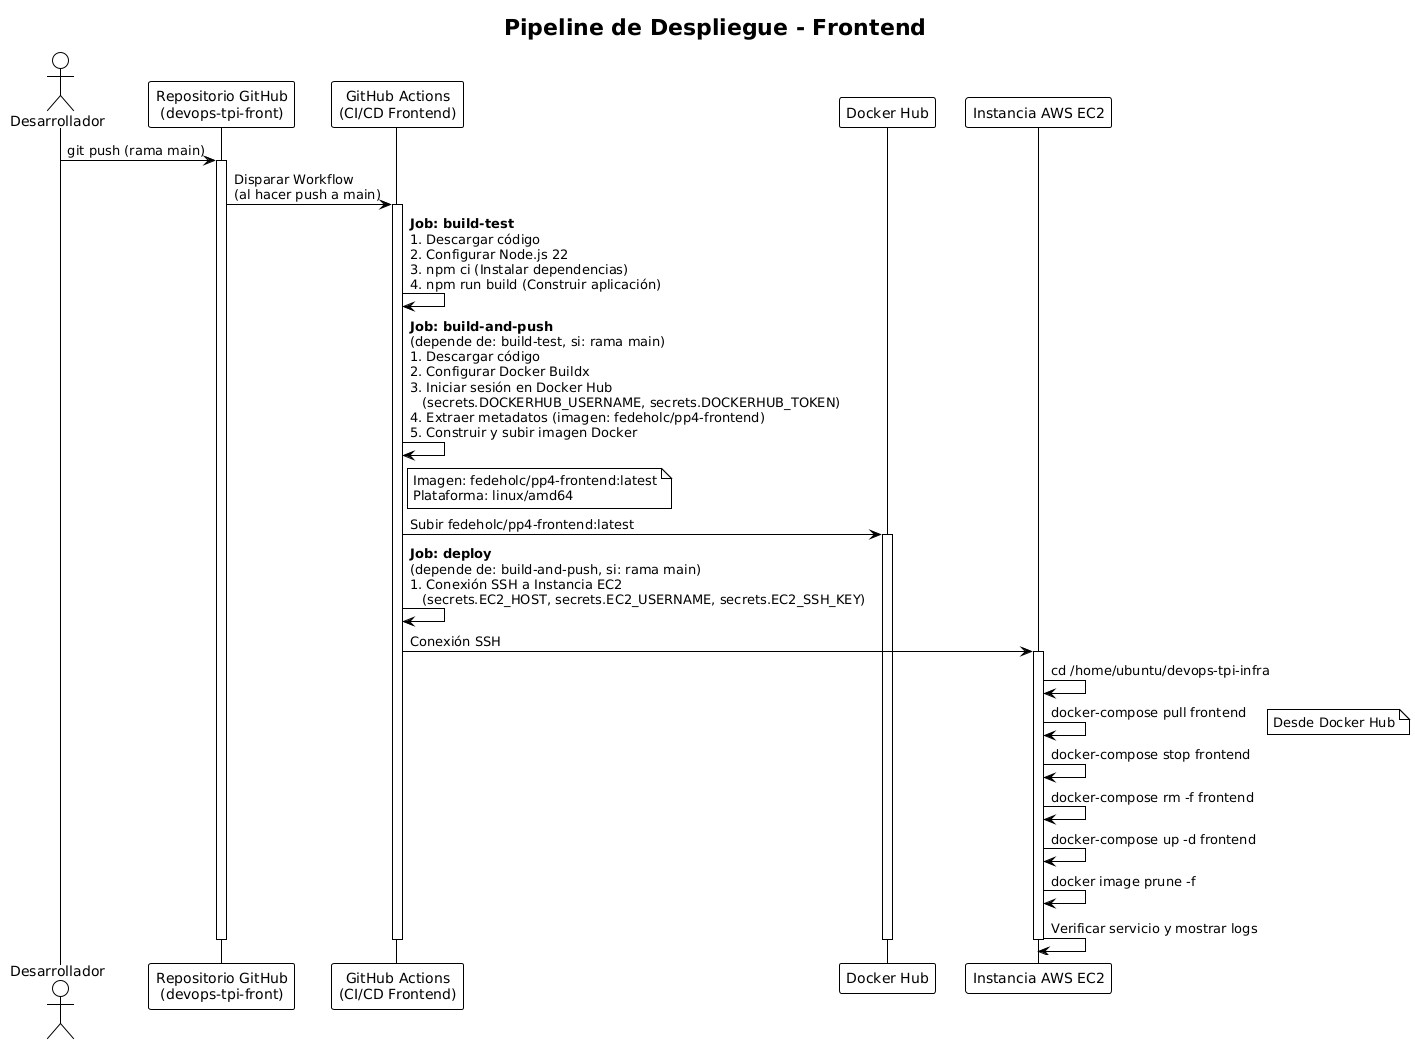

The diagram above was rendered by PlantUML. Its source (embedded in the PNG):
@startuml
!theme plain
skinparam backgroundColor #FFFFFF
skinparam shadowing false

title Pipeline de Despliegue - Frontend

actor Desarrollador as dev
participant "Repositorio GitHub\n(devops-tpi-front)" as gh_front
participant "GitHub Actions\n(CI/CD Frontend)" as ga_front
participant "Docker Hub" as dh
participant "Instancia AWS EC2" as ec2

dev -> gh_front: git push (rama main)
activate gh_front

gh_front -> ga_front: Disparar Workflow\n(al hacer push a main)
activate ga_front
ga_front -> ga_front: **Job: build-test**\n1. Descargar código\n2. Configurar Node.js 22\n3. npm ci (Instalar dependencias)\n4. npm run build (Construir aplicación)


ga_front -> ga_front: **Job: build-and-push**\n(depende de: build-test, si: rama main)\n1. Descargar código\n2. Configurar Docker Buildx\n3. Iniciar sesión en Docker Hub\n   (secrets.DOCKERHUB_USERNAME, secrets.DOCKERHUB_TOKEN)\n4. Extraer metadatos (imagen: fedeholc/pp4-frontend)\n5. Construir y subir imagen Docker
note right of ga_front
  Imagen: fedeholc/pp4-frontend:latest
  Plataforma: linux/amd64
end note
ga_front -> dh: Subir fedeholc/pp4-frontend:latest
activate dh

ga_front -> ga_front: **Job: deploy**\n(depende de: build-and-push, si: rama main)\n1. Conexión SSH a Instancia EC2\n   (secrets.EC2_HOST, secrets.EC2_USERNAME, secrets.EC2_SSH_KEY)
ga_front -> ec2: Conexión SSH
activate ec2
ec2 -> ec2: cd /home/ubuntu/devops-tpi-infra
ec2 -> ec2: docker-compose pull frontend
note right: Desde Docker Hub
ec2 -> ec2: docker-compose stop frontend
ec2 -> ec2: docker-compose rm -f frontend
ec2 -> ec2: docker-compose up -d frontend
ec2 -> ec2: docker image prune -f
ec2 -> ec2: Verificar servicio y mostrar logs
deactivate ec2
deactivate dh
deactivate ga_front
deactivate gh_front
@enduml